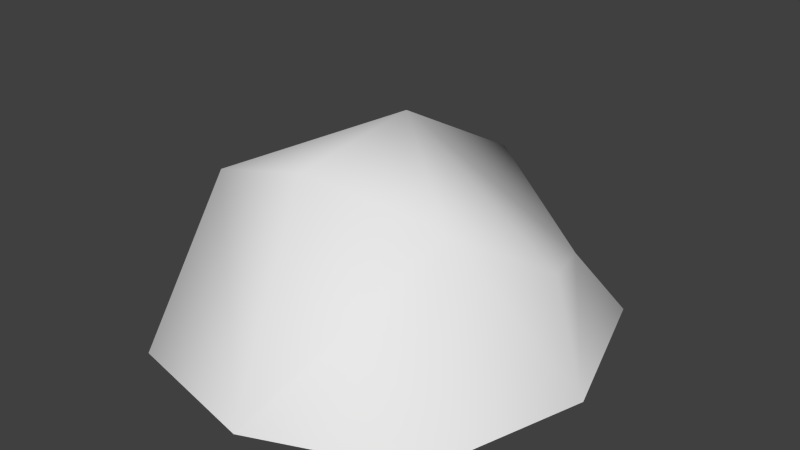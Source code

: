 # Source: rock_3.blend  (saved by Blender 2.79.0; exported with 4.5.12 LTS)
import bpy
from mathutils import Matrix  # noqa: F401  (used for matrix-valued properties, if any)

bpy.ops.wm.read_factory_settings(use_empty=True)
scene = bpy.context.scene
scene.name = 'Scene'

# ---- collections
col_collection_1 = bpy.data.collections.new('Collection 1'); scene.collection.children.link(col_collection_1)

# ---- materials (node trees are filled in below, after node groups)
mat_material = bpy.data.materials.new('Material')
mat_material.alpha_threshold = 0.0
mat_material.use_transparent_shadow = False
mat_material.roughness = 0.5
mat_material.line_color = (0.0, 0.0, 0.0, 1.0)

# ---- material node trees

# ---- world
world_world = bpy.data.worlds.new('World'); scene.world = world_world
world_world.color = (0.05088, 0.05088, 0.05088)
world_world.use_sun_shadow = False
world_world.sun_shadow_jitter_overblur = 0.0
world_world.cycles.sampling_method = 'NONE'
world_world.cycles.sample_map_resolution = 256

# ---- meshes
me_cube = bpy.data.meshes.new('Cube')
me_cube.from_pydata([(-0.0007641, 0.097, 1.099), (0.9992, 0.09208, -1.49e-08), (0.002353, -1.03, -1.49e-08), (-0.9979, -0.199, -1.49e-08), (-0.003715, 1.132, -1.49e-08), (0.7463, 0.8821, -1.49e-08), (0.7521, -0.7159, -1.49e-08), (-0.7476, -0.8707, -1.49e-08), (-0.7508, 0.7094, -1.49e-08), (0.7483, 0.2191, 0.4871), (-0.003715, 0.8821, 0.6725), (0.002146, -0.5825, 1.031), (-0.7493, -0.04388, 0.5666), (0.5518, 0.7078, 0.32), (0.5565, -0.3189, 0.8288), (-0.5534, -0.513, 0.8667), (-0.5573, 0.5703, 0.3344)], [], [(0, 9, 13, 10), (0, 10, 16, 12), (0, 12, 15, 11), (0, 11, 14, 9), (1, 5, 13, 9), (1, 9, 14, 6), (2, 6, 14, 11), (2, 11, 15, 7), (3, 7, 15, 12), (3, 12, 16, 8), (4, 10, 13, 5), (4, 8, 16, 10)])
me_cube.polygons.foreach_set('use_smooth', [True] * 12)
_uv = me_cube.uv_layers.new(name='UVMap')
_uv.uv.foreach_set('vector', [0.5263, 0.5325, 0.6685, 0.2892, 0.8178, 0.3873, 0.7459, 0.5679, 0.5263, 0.5325, 0.7459, 0.5679, 0.708, 0.7838, 0.4793, 0.7879, 0.5263, 0.5325, 0.4793, 0.7879, 0.3201, 0.672, 0.3631, 0.4987, 0.5263, 0.5325, 0.3631, 0.4987, 0.4473, 0.3201, 0.6685, 0.2892, 0.7281, 0.1117, 0.9387, 0.3118, 0.8178, 0.3873, 0.6685, 0.2892, 0.7281, 0.1117, 0.6685, 0.2892, 0.4473, 0.3201, 0.4625, 9.755e-05, 0.04711, 0.3994, 0.1772, 0.1619, 0.4473, 0.3201, 0.3631, 0.4987, 0.04711, 0.3994, 0.3631, 0.4987, 0.3201, 0.672, 9.755e-05, 0.6518, 0.4555, 0.9999, 0.2057, 0.9851, 0.3201, 0.672, 0.4793, 0.7879, 0.4555, 0.9999, 0.4793, 0.7879, 0.708, 0.7838, 0.772, 0.9113, 0.9519, 0.6135, 0.7459, 0.5679, 0.8178, 0.3873, 0.9519, 0.3431, 0.9519, 0.6135, 0.8148, 0.8783, 0.708, 0.7838, 0.7459, 0.5679])
me_cube.materials.append(mat_material)
me_cube.use_remesh_preserve_volume = False
me_cube.use_remesh_preserve_attributes = False
me_cube.use_mirror_vertex_groups = False
me_cube.update()

# ---- objects
ob_rock3 = bpy.data.objects.new('rock3 ', me_cube)

# ---- transforms, parenting, visibility, modifiers, constraints
ob_rock3.location = (0.0, 0.0, 0.0)
ob_rock3.lock_rotations_4d = False
ob_rock3.empty_display_type = 'ARROWS'
ob_rock3.lineart.crease_threshold = 0.0

# ---- collection membership
col_collection_1.objects.link(ob_rock3)

# ---- scene / render settings (as saved in the file)
scene.frame_start = 1; scene.frame_end = 250; scene.frame_set(1)
scene.render.engine = 'BLENDER_EEVEE_NEXT'
scene.render.resolution_percentage = 50
scene.render.dither_intensity = 0.0
scene.cycles.use_denoising = False
scene.cycles.samples = 10
scene.cycles.sampling_pattern = 'TABULATED_SOBOL'
scene.cycles.light_sampling_threshold = 0.0
scene.cycles.use_adaptive_sampling = False
scene.cycles.use_light_tree = False
scene.cycles.blur_glossy = 0.0
scene.cycles.pixel_filter_type = 'GAUSSIAN'
scene.cycles.sample_clamp_indirect = 0.0
scene.view_settings.view_transform = 'Standard'
bpy.context.view_layer.update()

# ---- added for rendering (the .blend has no active camera and no usable light): camera, sun
cam_auto = bpy.data.cameras.new('AutoCamera')
cam_auto.lens = 50.0
cam_auto.sensor_width = 36.0
cam_auto.clip_end = 1000.0
ob_auto_camera = bpy.data.objects.new('AutoCamera', cam_auto)
scene.collection.objects.link(ob_auto_camera)
ob_auto_camera.location = (2.90737, -3.43699, 2.87467)
ob_auto_camera.rotation_euler = (1.09748, -7.21219e-08, 0.694738)
scene.camera = ob_auto_camera
light_auto_sun = bpy.data.lights.new('AutoSun', 'SUN')
light_auto_sun.energy = 3.0
light_auto_sun.angle = 0.0523599
ob_auto_sun = bpy.data.objects.new('AutoSun', light_auto_sun)
scene.collection.objects.link(ob_auto_sun)
ob_auto_sun.rotation_euler = (0.872665, 0.174533, 0.523599)
bpy.context.view_layer.update()
